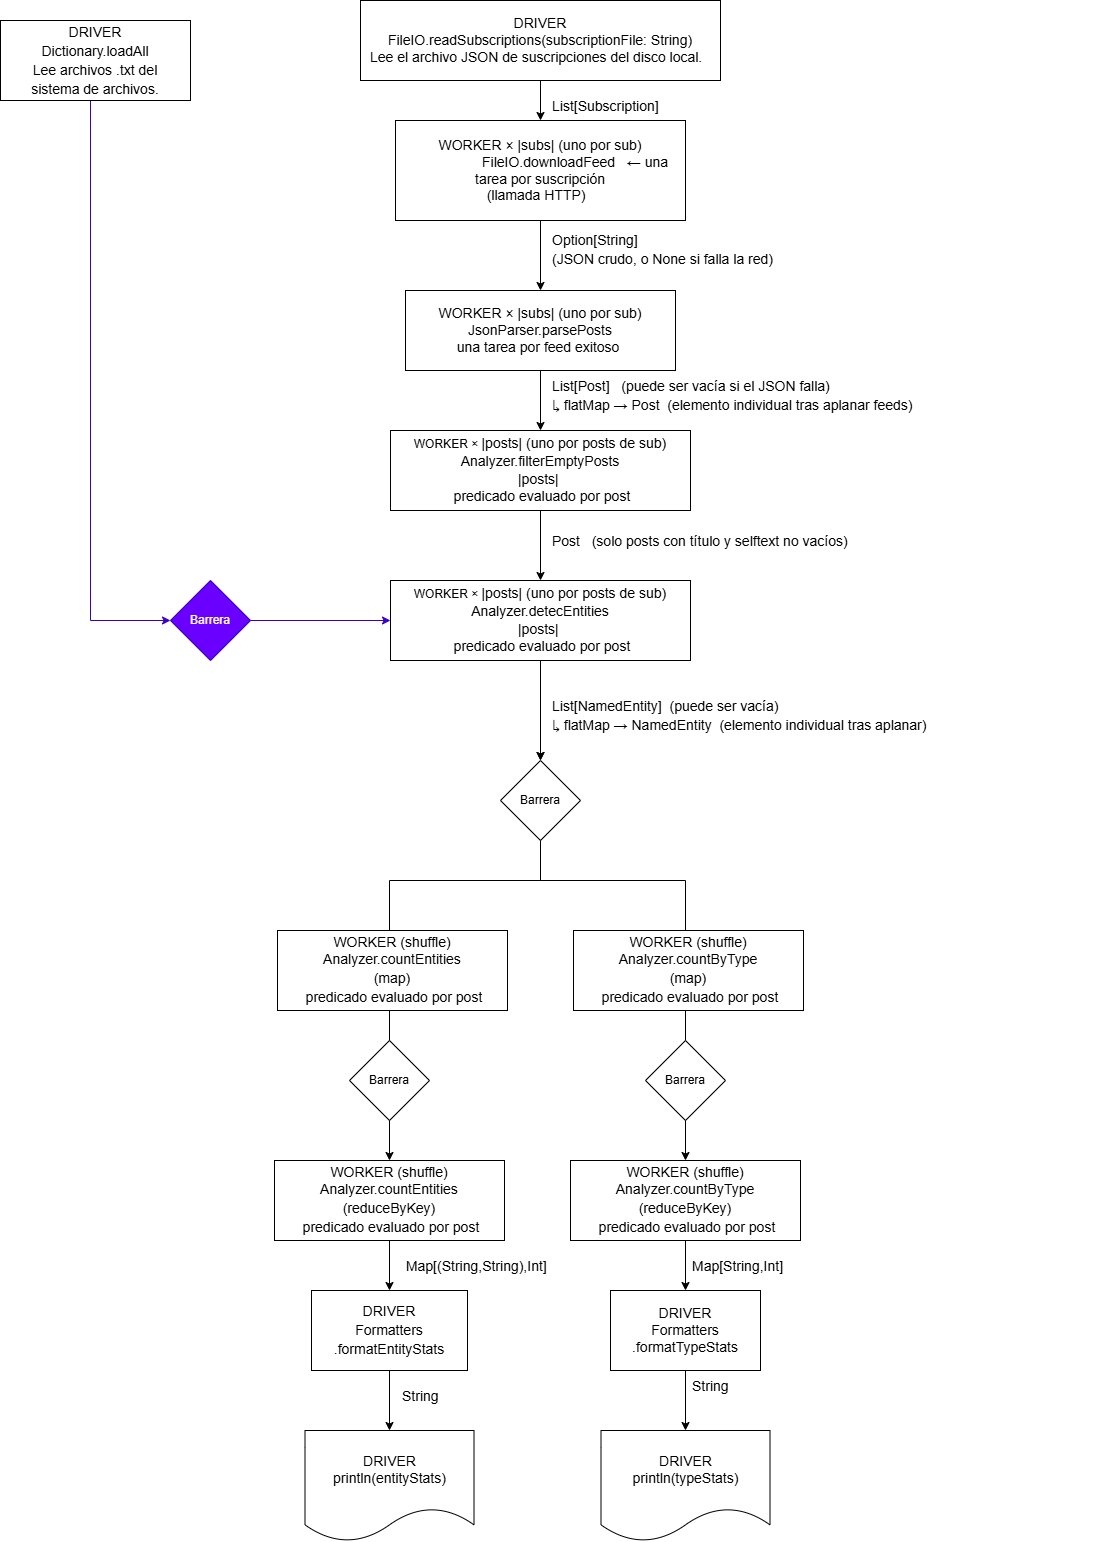

The diagram above was exported from draw.io. Its source (the exported page's mxGraphModel, read from the mxfile embedded in the PNG):
<mxGraphModel dx="1723" dy="534" grid="1" gridSize="10" guides="1" tooltips="1" connect="1" arrows="1" fold="1" page="1" pageScale="1" pageWidth="827" pageHeight="1169" math="0" shadow="0">
  <root>
    <mxCell id="0" />
    <mxCell id="1" parent="0" />
    <mxCell id="jc2-gwHnjAYQg3cwbwkI-2" edge="1" parent="1" source="2s4eb3YMv_6apVdTlJJh-1" style="edgeStyle=orthogonalEdgeStyle;rounded=0;orthogonalLoop=1;jettySize=auto;html=1;" target="jc2-gwHnjAYQg3cwbwkI-1">
      <mxGeometry relative="1" as="geometry" />
    </mxCell>
    <mxCell id="2s4eb3YMv_6apVdTlJJh-1" parent="1" style="rounded=0;whiteSpace=wrap;html=1;fontFamily=Helvetica;labelBackgroundColor=none;fontColor=light-dark(#000000,#000000);fontSize=14;fillColor=light-dark(#FFFFFF,#00FF25);" value="&lt;div&gt;&lt;font&gt;DRIVER&lt;br&gt;FileIO.readSubscriptions(subscriptionFile: String)&lt;/font&gt;&lt;/div&gt;&lt;div&gt;&lt;font&gt;Lee el archivo JSON de suscripciones del disco local.&amp;nbsp;&amp;nbsp;&lt;/font&gt;&lt;/div&gt;" vertex="1">
      <mxGeometry height="80" width="360" x="270" y="40" as="geometry" />
    </mxCell>
    <mxCell id="jc2-gwHnjAYQg3cwbwkI-4" edge="1" parent="1" source="jc2-gwHnjAYQg3cwbwkI-1" style="edgeStyle=orthogonalEdgeStyle;rounded=0;orthogonalLoop=1;jettySize=auto;html=1;" target="jc2-gwHnjAYQg3cwbwkI-3">
      <mxGeometry relative="1" as="geometry" />
    </mxCell>
    <mxCell id="jc2-gwHnjAYQg3cwbwkI-1" parent="1" style="rounded=0;whiteSpace=wrap;html=1;fontFamily=Helvetica;labelBackgroundColor=none;fontColor=light-dark(#000000,#000000);fontSize=14;fillColor=light-dark(#FFFFFF,#F1FF08);" value="&lt;div&gt;&lt;span style=&quot;background-color: transparent;&quot;&gt;WORKER × |subs| (uno por sub)&lt;/span&gt;&lt;/div&gt;&lt;div&gt;&amp;nbsp; &amp;nbsp; &amp;nbsp; &amp;nbsp; &amp;nbsp; &amp;nbsp; &amp;nbsp; &amp;nbsp; &amp;nbsp; FileIO.downloadFeed&amp;nbsp; &amp;nbsp;← una tarea por suscripción&lt;/div&gt;&lt;div&gt;&lt;span&gt;(llamada HTTP)&amp;nbsp;&lt;/span&gt;&lt;span&gt;&amp;nbsp;&lt;/span&gt;&lt;/div&gt;" vertex="1">
      <mxGeometry height="100" width="290" x="305" y="160" as="geometry" />
    </mxCell>
    <mxCell id="jc2-gwHnjAYQg3cwbwkI-8" edge="1" parent="1" source="jc2-gwHnjAYQg3cwbwkI-3" style="edgeStyle=orthogonalEdgeStyle;rounded=0;orthogonalLoop=1;jettySize=auto;html=1;" target="jc2-gwHnjAYQg3cwbwkI-7">
      <mxGeometry relative="1" as="geometry" />
    </mxCell>
    <mxCell id="jc2-gwHnjAYQg3cwbwkI-3" parent="1" style="rounded=0;whiteSpace=wrap;html=1;fontFamily=Helvetica;labelBackgroundColor=none;fontColor=light-dark(#000000,#000000);fontSize=14;fillColor=light-dark(#FFFFFF,#F1FF08);" value="&lt;div&gt;&lt;span&gt;WORKER × |subs| (uno por sub)&lt;/span&gt;&lt;/div&gt;&lt;div&gt;&lt;span style=&quot;white-space: pre;&quot;&gt;JsonParser.parsePosts&lt;/span&gt;&lt;/div&gt;&lt;div&gt;&lt;span style=&quot;white-space: pre;&quot;&gt;una tarea por feed exitoso&lt;/span&gt;&lt;span&gt;&amp;nbsp;&lt;/span&gt;&lt;/div&gt;" vertex="1">
      <mxGeometry height="80" width="270" x="315" y="330" as="geometry" />
    </mxCell>
    <mxCell id="jc2-gwHnjAYQg3cwbwkI-5" parent="1" style="text;whiteSpace=wrap;html=1;fontFamily=Helvetica;labelBackgroundColor=none;fontColor=light-dark(#000000,#FFFFFF);fontSize=14;" value="&lt;div style=&quot;font-weight: normal; line-height: 19px; white-space: pre;&quot;&gt;&lt;div&gt;&lt;span&gt;List[Subscription]&lt;/span&gt;&lt;/div&gt;&lt;/div&gt;" vertex="1">
      <mxGeometry height="40" width="170" x="460" y="130" as="geometry" />
    </mxCell>
    <mxCell id="jc2-gwHnjAYQg3cwbwkI-6" parent="1" style="text;whiteSpace=wrap;html=1;fontFamily=Helvetica;labelBackgroundColor=none;fontColor=light-dark(#000000,#FFFFFF);" value="&lt;br&gt;&lt;div style=&quot;font-weight: normal; font-size: 14px; line-height: 19px; white-space: pre;&quot;&gt;&lt;div&gt;&lt;span style=&quot;&quot;&gt;Option[String]&lt;/span&gt;&lt;/div&gt;&lt;div&gt;&lt;span style=&quot;&quot;&gt;(JSON crudo, o None si falla la red)&lt;/span&gt;&lt;/div&gt;&lt;/div&gt;&lt;div&gt;&lt;br&gt;&lt;/div&gt;" vertex="1">
      <mxGeometry height="130" width="560" x="460" y="250" as="geometry" />
    </mxCell>
    <mxCell id="jc2-gwHnjAYQg3cwbwkI-12" edge="1" parent="1" source="jc2-gwHnjAYQg3cwbwkI-7" style="edgeStyle=orthogonalEdgeStyle;rounded=0;orthogonalLoop=1;jettySize=auto;html=1;" target="jc2-gwHnjAYQg3cwbwkI-11">
      <mxGeometry relative="1" as="geometry" />
    </mxCell>
    <mxCell id="jc2-gwHnjAYQg3cwbwkI-7" parent="1" style="rounded=0;whiteSpace=wrap;html=1;fontFamily=Helvetica;labelBackgroundColor=none;fontColor=light-dark(#000000,#000000);fillColor=light-dark(#FFFFFF,#F1FF08);" value="&lt;div&gt;&lt;span style=&quot;&quot;&gt;WORKER ×&amp;nbsp;&lt;/span&gt;&lt;span style=&quot;font-size: 14px; white-space: pre;&quot;&gt;|posts| (uno por posts de sub)&lt;/span&gt;&lt;/div&gt;&lt;div&gt;&lt;div style=&quot;font-size: 14px; line-height: 19px; white-space: pre;&quot;&gt;Analyzer.filterEmptyPosts&lt;/div&gt;&lt;/div&gt;&lt;div&gt;&lt;span style=&quot;font-size: 14px; white-space: pre;&quot;&gt;|posts|&lt;/span&gt;&lt;span style=&quot;&quot;&gt;&amp;nbsp;&lt;/span&gt;&lt;/div&gt;&lt;div&gt;&lt;div style=&quot;font-size: 14px; line-height: 19px; white-space: pre;&quot;&gt;&amp;nbsp;predicado evaluado por post&lt;/div&gt;&lt;/div&gt;" vertex="1">
      <mxGeometry height="80" width="300" x="300" y="470" as="geometry" />
    </mxCell>
    <mxCell id="jc2-gwHnjAYQg3cwbwkI-9" parent="1" style="text;whiteSpace=wrap;html=1;fontFamily=Helvetica;labelBackgroundColor=none;fontColor=light-dark(#000000,#FFFFFF);" value="&lt;div style=&quot;font-weight: normal; font-size: 14px; line-height: 19px; white-space: pre;&quot;&gt;&lt;div&gt;&lt;span style=&quot;&quot;&gt;List[Post] &amp;nbsp; (puede ser vacía si el JSON falla)&lt;/span&gt;&lt;/div&gt;&lt;div&gt;&lt;span style=&quot;&quot;&gt;↳ flatMap → Post &amp;nbsp;(elemento individual tras aplanar feeds)&lt;/span&gt;&lt;/div&gt;&lt;/div&gt;" vertex="1">
      <mxGeometry height="60" width="480" x="460" y="410" as="geometry" />
    </mxCell>
    <mxCell id="jc2-gwHnjAYQg3cwbwkI-10" parent="1" style="text;whiteSpace=wrap;html=1;fontFamily=Helvetica;labelBackgroundColor=none;fontColor=light-dark(#000000,#FFFFFF);" value="&lt;div style=&quot;font-weight: normal; font-size: 14px; line-height: 19px; white-space: pre;&quot;&gt;&lt;div&gt;&lt;span style=&quot;&quot;&gt;Post &amp;nbsp; (solo posts con título y selftext no vacíos)&lt;/span&gt;&lt;/div&gt;&lt;/div&gt;" vertex="1">
      <mxGeometry height="40" width="430" x="460" y="565" as="geometry" />
    </mxCell>
    <mxCell id="jc2-gwHnjAYQg3cwbwkI-17" edge="1" parent="1" source="jc2-gwHnjAYQg3cwbwkI-11" style="edgeStyle=orthogonalEdgeStyle;rounded=0;orthogonalLoop=1;jettySize=auto;html=1;" target="jc2-gwHnjAYQg3cwbwkI-42">
      <mxGeometry relative="1" as="geometry">
        <Array as="points">
          <mxPoint x="450" y="840" />
          <mxPoint x="450" y="840" />
        </Array>
      </mxGeometry>
    </mxCell>
    <mxCell id="jc2-gwHnjAYQg3cwbwkI-19" edge="1" parent="1" source="jc2-gwHnjAYQg3cwbwkI-42" style="edgeStyle=orthogonalEdgeStyle;rounded=0;orthogonalLoop=1;jettySize=auto;html=1;" target="jc2-gwHnjAYQg3cwbwkI-18">
      <mxGeometry relative="1" as="geometry">
        <Array as="points">
          <mxPoint x="450" y="920" />
          <mxPoint x="595" y="920" />
        </Array>
      </mxGeometry>
    </mxCell>
    <mxCell id="jc2-gwHnjAYQg3cwbwkI-11" parent="1" style="rounded=0;whiteSpace=wrap;html=1;fontFamily=Helvetica;labelBackgroundColor=none;fontColor=light-dark(#000000,#000000);fillColor=light-dark(#FFFFFF,#F1FF08);" value="&lt;div&gt;&lt;span style=&quot;&quot;&gt;WORKER ×&amp;nbsp;&lt;/span&gt;&lt;span style=&quot;font-size: 14px; white-space: pre;&quot;&gt;|posts| (uno por posts de sub)&lt;/span&gt;&lt;/div&gt;&lt;div&gt;&lt;div style=&quot;font-size: 14px; line-height: 19px; white-space: pre;&quot;&gt;Analyzer.detecEntities&lt;/div&gt;&lt;/div&gt;&lt;div&gt;&lt;span style=&quot;font-size: 14px; white-space: pre;&quot;&gt;|posts|&lt;/span&gt;&lt;span style=&quot;&quot;&gt;&amp;nbsp;&lt;/span&gt;&lt;/div&gt;&lt;div&gt;&lt;div style=&quot;font-size: 14px; line-height: 19px; white-space: pre;&quot;&gt;&amp;nbsp;predicado evaluado por post&lt;/div&gt;&lt;/div&gt;" vertex="1">
      <mxGeometry height="80" width="300" x="300" y="620" as="geometry" />
    </mxCell>
    <mxCell id="jc2-gwHnjAYQg3cwbwkI-14" edge="1" parent="1" source="jc2-gwHnjAYQg3cwbwkI-13" style="edgeStyle=orthogonalEdgeStyle;rounded=0;orthogonalLoop=1;jettySize=auto;html=1;fillColor=#6a00ff;strokeColor=#3700CC;" target="jc2-gwHnjAYQg3cwbwkI-40">
      <mxGeometry relative="1" as="geometry">
        <Array as="points">
          <mxPoint y="660" />
        </Array>
      </mxGeometry>
    </mxCell>
    <mxCell id="jc2-gwHnjAYQg3cwbwkI-13" parent="1" style="rounded=0;whiteSpace=wrap;html=1;fontFamily=Helvetica;labelBackgroundColor=none;fontColor=light-dark(#000000,#000000);fillColor=light-dark(#FFFFFF,#00FF25);" value="&lt;div style=&quot;font-size: 14px; line-height: 19px; white-space: pre;&quot;&gt;&lt;div&gt;DRIVER&lt;/div&gt;&lt;div&gt;Dictionary.loadAll&lt;/div&gt;&lt;div&gt;Lee archivos .txt del&lt;/div&gt;&lt;div&gt;sistema de archivos.&lt;/div&gt;&lt;/div&gt;" vertex="1">
      <mxGeometry height="80" width="190" x="-90" y="60" as="geometry" />
    </mxCell>
    <mxCell id="jc2-gwHnjAYQg3cwbwkI-15" parent="1" style="text;whiteSpace=wrap;html=1;fontFamily=Helvetica;labelBackgroundColor=none;fontColor=light-dark(#000000,#FFFFFF);" value="&lt;div style=&quot;font-weight: normal; font-size: 14px; line-height: 19px; white-space: pre;&quot;&gt;&lt;div&gt;&lt;span style=&quot;&quot;&gt;List[NamedEntity] &amp;nbsp;(puede ser vacía)&lt;/span&gt;&lt;/div&gt;&lt;div&gt;&lt;span style=&quot;&quot;&gt;↳ flatMap → NamedEntity &amp;nbsp;(elemento individual tras aplanar)&lt;/span&gt;&lt;/div&gt;&lt;/div&gt;" vertex="1">
      <mxGeometry height="60" width="490" x="460" y="730" as="geometry" />
    </mxCell>
    <mxCell id="jc2-gwHnjAYQg3cwbwkI-22" edge="1" parent="1" source="jc2-gwHnjAYQg3cwbwkI-16" style="edgeStyle=orthogonalEdgeStyle;rounded=0;orthogonalLoop=1;jettySize=auto;html=1;" target="jc2-gwHnjAYQg3cwbwkI-21">
      <mxGeometry relative="1" as="geometry">
        <mxPoint x="299.0000000000002" y="1310" as="targetPoint" />
      </mxGeometry>
    </mxCell>
    <mxCell id="jc2-gwHnjAYQg3cwbwkI-16" parent="1" style="rounded=0;whiteSpace=wrap;html=1;fontFamily=Helvetica;labelBackgroundColor=none;fontColor=light-dark(#000000,#000000);fontSize=14;fillColor=light-dark(#FFFFFF,#FFF100);" value="&lt;div&gt;&lt;span&gt;WORKER (shuffle)&lt;/span&gt;&lt;/div&gt;&lt;div&gt;&lt;div style=&quot;line-height: 19px; white-space: pre;&quot;&gt;Analyzer.countEntities&lt;/div&gt;&lt;/div&gt;&lt;div&gt;&lt;div style=&quot;line-height: 19px; white-space: pre;&quot;&gt;(reduceByKey)&lt;/div&gt;&lt;/div&gt;&lt;div&gt;&lt;div style=&quot;line-height: 19px; white-space: pre;&quot;&gt;&amp;nbsp;predicado evaluado por post&lt;/div&gt;&lt;/div&gt;" vertex="1">
      <mxGeometry height="80" width="230" x="184" y="1200" as="geometry" />
    </mxCell>
    <mxCell id="jc2-gwHnjAYQg3cwbwkI-24" edge="1" parent="1" source="jc2-gwHnjAYQg3cwbwkI-18" style="edgeStyle=orthogonalEdgeStyle;rounded=0;orthogonalLoop=1;jettySize=auto;html=1;" target="jc2-gwHnjAYQg3cwbwkI-25">
      <mxGeometry relative="1" as="geometry">
        <mxPoint x="595" y="1320" as="targetPoint" />
      </mxGeometry>
    </mxCell>
    <mxCell id="jc2-gwHnjAYQg3cwbwkI-18" parent="1" style="rounded=0;whiteSpace=wrap;html=1;fontFamily=Helvetica;labelBackgroundColor=none;fontColor=light-dark(#000000,#000000);fontSize=14;fillColor=light-dark(#FFFFFF,#FFF100);" value="&lt;div&gt;&lt;span&gt;WORKER (shuffle)&lt;/span&gt;&lt;/div&gt;&lt;div&gt;&lt;div style=&quot;line-height: 19px; white-space: pre;&quot;&gt;Analyzer.countByType&lt;/div&gt;&lt;/div&gt;&lt;div&gt;&lt;div style=&quot;line-height: 19px; white-space: pre;&quot;&gt;(reduceByKey)&lt;/div&gt;&lt;/div&gt;&lt;div&gt;&lt;div style=&quot;line-height: 19px; white-space: pre;&quot;&gt;&amp;nbsp;predicado evaluado por post&lt;/div&gt;&lt;/div&gt;" vertex="1">
      <mxGeometry height="80" width="230" x="480" y="1200" as="geometry" />
    </mxCell>
    <mxCell id="jc2-gwHnjAYQg3cwbwkI-35" edge="1" parent="1" source="jc2-gwHnjAYQg3cwbwkI-21" style="edgeStyle=orthogonalEdgeStyle;rounded=0;orthogonalLoop=1;jettySize=auto;html=1;" target="jc2-gwHnjAYQg3cwbwkI-32">
      <mxGeometry relative="1" as="geometry" />
    </mxCell>
    <mxCell id="jc2-gwHnjAYQg3cwbwkI-21" parent="1" style="rounded=0;whiteSpace=wrap;html=1;fontFamily=Helvetica;labelBackgroundColor=none;fontColor=light-dark(#000000,#FFFFFF);fontSize=14;fillColor=light-dark(#FFFFFF,#06FF31);" value="&lt;div style=&quot;line-height: 19px; white-space: pre;&quot;&gt;&lt;div&gt;DRIVER&lt;/div&gt;&lt;div&gt;Formatters&lt;/div&gt;&lt;div&gt;.formatEntityStats&lt;/div&gt;&lt;/div&gt;" vertex="1">
      <mxGeometry height="80" width="156" x="221" y="1330" as="geometry" />
    </mxCell>
    <mxCell id="jc2-gwHnjAYQg3cwbwkI-34" edge="1" parent="1" source="jc2-gwHnjAYQg3cwbwkI-25" style="edgeStyle=orthogonalEdgeStyle;rounded=0;orthogonalLoop=1;jettySize=auto;html=1;" target="jc2-gwHnjAYQg3cwbwkI-33">
      <mxGeometry relative="1" as="geometry" />
    </mxCell>
    <mxCell id="jc2-gwHnjAYQg3cwbwkI-25" parent="1" style="rounded=0;whiteSpace=wrap;html=1;fontFamily=Helvetica;labelBackgroundColor=none;fontColor=light-dark(#000000,#FFFFFF);fontSize=14;fillColor=light-dark(#FFFFFF,#06FF31);" value="&lt;div style=&quot;white-space: pre;&quot;&gt;DRIVER&lt;/div&gt;&lt;div style=&quot;white-space: pre;&quot;&gt;Formatters&lt;/div&gt;&lt;div style=&quot;white-space: pre;&quot;&gt;.formatTypeStats&lt;/div&gt;" vertex="1">
      <mxGeometry height="80" width="150" x="520" y="1330" as="geometry" />
    </mxCell>
    <mxCell id="jc2-gwHnjAYQg3cwbwkI-26" parent="1" style="text;whiteSpace=wrap;html=1;fontFamily=Helvetica;labelBackgroundColor=none;fontColor=light-dark(#000000,#FFFFFF);fontSize=14;" value="&lt;div style=&quot;font-weight: normal; line-height: 19px; white-space: pre;&quot;&gt;&lt;div&gt;&lt;span&gt;&amp;nbsp;Map[(String,String),Int]&lt;/span&gt;&lt;/div&gt;&lt;/div&gt;" vertex="1">
      <mxGeometry height="40" width="230" x="310" y="1290" as="geometry" />
    </mxCell>
    <mxCell id="jc2-gwHnjAYQg3cwbwkI-27" parent="1" style="text;whiteSpace=wrap;html=1;fontFamily=Helvetica;labelBackgroundColor=none;fontColor=default;fontSize=14;" value="&lt;div style=&quot;font-weight: normal; line-height: 19px; white-space: pre;&quot;&gt;&lt;div&gt;&lt;span&gt;Map[String,Int]&lt;/span&gt;&lt;/div&gt;&lt;/div&gt;" vertex="1">
      <mxGeometry height="40" width="150" x="599.5" y="1290" as="geometry" />
    </mxCell>
    <mxCell id="jc2-gwHnjAYQg3cwbwkI-29" parent="1" style="text;whiteSpace=wrap;html=1;fontFamily=Helvetica;labelBackgroundColor=none;fontColor=light-dark(#000000,#FFFFFF);fontSize=14;" value="&lt;div style=&quot;font-weight: normal; line-height: 19px; white-space: pre;&quot;&gt;&lt;div&gt;&lt;span&gt;String&lt;/span&gt;&lt;/div&gt;&lt;/div&gt;" vertex="1">
      <mxGeometry height="40" width="80" x="310" y="1519" as="geometry" />
    </mxCell>
    <mxCell id="jc2-gwHnjAYQg3cwbwkI-30" parent="1" style="text;whiteSpace=wrap;html=1;fontFamily=Helvetica;labelBackgroundColor=none;fontColor=light-dark(#000000,#FFFFFF);fontSize=14;" value="&lt;div style=&quot;font-weight: normal; line-height: 19px; white-space: pre;&quot;&gt;&lt;div&gt;&lt;span&gt;String&lt;/span&gt;&lt;/div&gt;&lt;/div&gt;" vertex="1">
      <mxGeometry height="40" width="80" x="599.5" y="1410" as="geometry" />
    </mxCell>
    <mxCell id="jc2-gwHnjAYQg3cwbwkI-32" parent="1" style="shape=document;whiteSpace=wrap;html=1;boundedLbl=1;fontFamily=Helvetica;labelBackgroundColor=none;fontColor=light-dark(#000000,#FFFFFF);fontSize=14;fillColor=light-dark(#FFFFFF,#36FF0C);" value="&lt;div&gt;DRIVER&lt;/div&gt;println(&lt;span style=&quot;white-space: pre;&quot;&gt;entityStats&lt;/span&gt;&lt;span&gt;)&lt;/span&gt;" vertex="1">
      <mxGeometry height="111" width="169" x="214.5" y="1470" as="geometry" />
    </mxCell>
    <mxCell id="jc2-gwHnjAYQg3cwbwkI-33" parent="1" style="shape=document;whiteSpace=wrap;html=1;boundedLbl=1;fontFamily=Helvetica;labelBackgroundColor=none;fontColor=light-dark(#000000,#FFFFFF);fontSize=14;fillColor=light-dark(#FFFFFF,#36FF0C);" value="&lt;div&gt;DRIVER&lt;/div&gt;println(type&lt;span style=&quot;white-space: pre;&quot;&gt;Stats&lt;/span&gt;&lt;span&gt;)&lt;/span&gt;" vertex="1">
      <mxGeometry height="111" width="169" x="510.5" y="1470" as="geometry" />
    </mxCell>
    <mxCell id="jc2-gwHnjAYQg3cwbwkI-41" edge="1" parent="1" source="jc2-gwHnjAYQg3cwbwkI-40" style="edgeStyle=orthogonalEdgeStyle;rounded=0;orthogonalLoop=1;jettySize=auto;html=1;fillColor=#6a00ff;strokeColor=#3700CC;" target="jc2-gwHnjAYQg3cwbwkI-11">
      <mxGeometry relative="1" as="geometry" />
    </mxCell>
    <mxCell id="jc2-gwHnjAYQg3cwbwkI-40" parent="1" style="rhombus;whiteSpace=wrap;html=1;fillColor=#6a00ff;fontColor=#ffffff;strokeColor=#3700CC;" value="Barrera" vertex="1">
      <mxGeometry height="80" width="80" x="80" y="620" as="geometry" />
    </mxCell>
    <mxCell id="jc2-gwHnjAYQg3cwbwkI-43" edge="1" parent="1" source="jc2-gwHnjAYQg3cwbwkI-11" style="edgeStyle=orthogonalEdgeStyle;rounded=0;orthogonalLoop=1;jettySize=auto;html=1;" target="jc2-gwHnjAYQg3cwbwkI-42" value="">
      <mxGeometry relative="1" as="geometry">
        <mxPoint x="450" y="700" as="sourcePoint" />
        <mxPoint x="595" y="970" as="targetPoint" />
      </mxGeometry>
    </mxCell>
    <mxCell id="jc2-gwHnjAYQg3cwbwkI-44" edge="1" parent="1" source="jc2-gwHnjAYQg3cwbwkI-42" style="edgeStyle=orthogonalEdgeStyle;rounded=0;orthogonalLoop=1;jettySize=auto;html=1;" target="jc2-gwHnjAYQg3cwbwkI-16">
      <mxGeometry relative="1" as="geometry">
        <Array as="points">
          <mxPoint x="450" y="920" />
          <mxPoint x="299" y="920" />
        </Array>
      </mxGeometry>
    </mxCell>
    <mxCell id="jc2-gwHnjAYQg3cwbwkI-42" parent="1" style="rhombus;whiteSpace=wrap;html=1;fillColor=light-dark(#FFFFFF,#FF0000);" value="Barrera" vertex="1">
      <mxGeometry height="80" width="80" x="410" y="800" as="geometry" />
    </mxCell>
    <mxCell id="jc2-gwHnjAYQg3cwbwkI-45" parent="1" style="text;whiteSpace=wrap;html=1;fontFamily=Helvetica;labelBackgroundColor=none;fontColor=light-dark(#000000,#FFFFFF);fontSize=14;" value="&lt;div style=&quot;font-weight: normal; line-height: 19px; white-space: pre;&quot;&gt;&lt;div&gt;&lt;span&gt;String&lt;/span&gt;&lt;/div&gt;&lt;/div&gt;" vertex="1">
      <mxGeometry height="40" width="80" x="310" y="1420" as="geometry" />
    </mxCell>
    <mxCell id="jc2-gwHnjAYQg3cwbwkI-46" parent="1" style="rounded=0;whiteSpace=wrap;html=1;fontFamily=Helvetica;labelBackgroundColor=none;fontColor=light-dark(#000000,#000000);fontSize=14;fillColor=light-dark(#FFFFFF,#FFF100);" value="&lt;div&gt;&lt;span&gt;WORKER (shuffle)&lt;/span&gt;&lt;/div&gt;&lt;div&gt;&lt;div style=&quot;line-height: 19px; white-space: pre;&quot;&gt;Analyzer.countEntities&lt;/div&gt;&lt;/div&gt;&lt;div&gt;&lt;div style=&quot;line-height: 19px; white-space: pre;&quot;&gt;(map)&lt;/div&gt;&lt;/div&gt;&lt;div&gt;&lt;div style=&quot;line-height: 19px; white-space: pre;&quot;&gt;&amp;nbsp;predicado evaluado por post&lt;/div&gt;&lt;/div&gt;" vertex="1">
      <mxGeometry height="80" width="230" x="187" y="970" as="geometry" />
    </mxCell>
    <mxCell id="jc2-gwHnjAYQg3cwbwkI-47" parent="1" style="rounded=0;whiteSpace=wrap;html=1;fontFamily=Helvetica;labelBackgroundColor=none;fontColor=light-dark(#000000,#000000);fontSize=14;fillColor=light-dark(#FFFFFF,#FFF100);" value="&lt;div&gt;&lt;span&gt;WORKER (shuffle)&lt;/span&gt;&lt;/div&gt;&lt;div&gt;&lt;div style=&quot;line-height: 19px; white-space: pre;&quot;&gt;Analyzer.countByType&lt;/div&gt;&lt;/div&gt;&lt;div&gt;&lt;div style=&quot;line-height: 19px; white-space: pre;&quot;&gt;(map)&lt;/div&gt;&lt;/div&gt;&lt;div&gt;&lt;div style=&quot;line-height: 19px; white-space: pre;&quot;&gt;&amp;nbsp;predicado evaluado por post&lt;/div&gt;&lt;/div&gt;" vertex="1">
      <mxGeometry height="80" width="230" x="483" y="970" as="geometry" />
    </mxCell>
    <mxCell id="jc2-gwHnjAYQg3cwbwkI-48" parent="1" style="rhombus;whiteSpace=wrap;html=1;fillColor=light-dark(#FFFFFF,#FF0000);" value="Barrera" vertex="1">
      <mxGeometry height="80" width="80" x="259" y="1080" as="geometry" />
    </mxCell>
    <mxCell id="jc2-gwHnjAYQg3cwbwkI-49" parent="1" style="rhombus;whiteSpace=wrap;html=1;fillColor=light-dark(#FFFFFF,#FF0000);" value="Barrera" vertex="1">
      <mxGeometry height="80" width="80" x="555" y="1080" as="geometry" />
    </mxCell>
  </root>
</mxGraphModel>